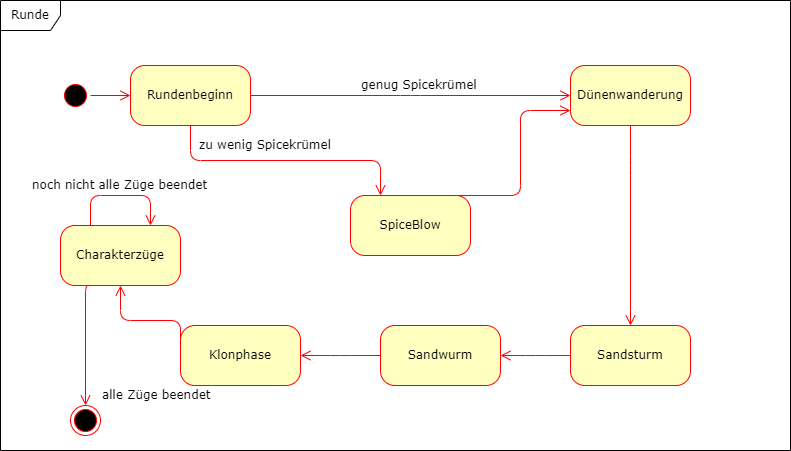

The diagram above was exported from draw.io. Its source (the exported page's mxGraphModel, read from the mxfile embedded in the PNG):
<mxGraphModel dx="1209" dy="651" grid="1" gridSize="10" guides="1" tooltips="1" connect="1" arrows="1" fold="1" page="1" pageScale="1" pageWidth="1100" pageHeight="850" background="none" math="0" shadow="0">
  <root>
    <mxCell id="0" />
    <mxCell id="1" parent="0" />
    <mxCell id="2a3bc250acf0617d-8" value="Runde" style="shape=umlFrame;whiteSpace=wrap;html=1;rounded=1;shadow=0;comic=0;labelBackgroundColor=none;strokeWidth=1;fontFamily=Verdana;fontSize=12;align=center;" parent="1" vertex="1">
      <mxGeometry x="70" y="55" width="790" height="450" as="geometry" />
    </mxCell>
    <mxCell id="382b91b5511bd0f7-1" value="" style="ellipse;html=1;shape=startState;fillColor=#000000;strokeColor=#ff0000;rounded=1;shadow=0;comic=0;labelBackgroundColor=none;fontFamily=Verdana;fontSize=12;fontColor=#000000;align=center;direction=south;" parent="1" vertex="1">
      <mxGeometry x="130" y="135" width="30" height="30" as="geometry" />
    </mxCell>
    <mxCell id="382b91b5511bd0f7-5" value="SpiceBlow" style="rounded=1;whiteSpace=wrap;html=1;arcSize=24;fillColor=#ffffc0;strokeColor=#ff0000;shadow=0;comic=0;labelBackgroundColor=none;fontFamily=Verdana;fontSize=12;fontColor=#000000;align=center;" parent="1" vertex="1">
      <mxGeometry x="420" y="250" width="120" height="60" as="geometry" />
    </mxCell>
    <mxCell id="382b91b5511bd0f7-6" value="Rundenbeginn" style="rounded=1;whiteSpace=wrap;html=1;arcSize=24;fillColor=#ffffc0;strokeColor=#ff0000;shadow=0;comic=0;labelBackgroundColor=none;fontFamily=Verdana;fontSize=12;fontColor=#000000;align=center;" parent="1" vertex="1">
      <mxGeometry x="200" y="120" width="120" height="60" as="geometry" />
    </mxCell>
    <mxCell id="382b91b5511bd0f7-7" value="Sandsturm" style="rounded=1;whiteSpace=wrap;html=1;arcSize=24;fillColor=#ffffc0;strokeColor=#ff0000;shadow=0;comic=0;labelBackgroundColor=none;fontFamily=Verdana;fontSize=12;fontColor=#000000;align=center;" parent="1" vertex="1">
      <mxGeometry x="640" y="380" width="120" height="60" as="geometry" />
    </mxCell>
    <mxCell id="3cde6dad864a17aa-13" value="noch nicht alle Züge beendet" style="edgeStyle=elbowEdgeStyle;html=1;exitX=0.25;exitY=0;labelBackgroundColor=none;endArrow=open;endSize=8;strokeColor=#ff0000;fontFamily=Verdana;fontSize=12;align=left;exitDx=0;exitDy=0;entryX=0.75;entryY=0;entryDx=0;entryDy=0;" parent="1" source="qO3ueZhDd7ao48pQWdWz-10" target="qO3ueZhDd7ao48pQWdWz-10" edge="1">
      <mxGeometry x="-0.3333" y="71" relative="1" as="geometry">
        <mxPoint x="420" y="330" as="sourcePoint" />
        <mxPoint x="250" y="310" as="targetPoint" />
        <Array as="points">
          <mxPoint x="200" y="250" />
          <mxPoint x="270" y="270" />
        </Array>
        <mxPoint x="-70" y="61" as="offset" />
      </mxGeometry>
    </mxCell>
    <mxCell id="382b91b5511bd0f7-10" value="Sandwurm" style="rounded=1;whiteSpace=wrap;html=1;arcSize=24;fillColor=#ffffc0;strokeColor=#ff0000;shadow=0;comic=0;labelBackgroundColor=none;fontFamily=Verdana;fontSize=12;fontColor=#000000;align=center;" parent="1" vertex="1">
      <mxGeometry x="450" y="380" width="120" height="60" as="geometry" />
    </mxCell>
    <mxCell id="2a3bc250acf0617d-9" style="edgeStyle=orthogonalEdgeStyle;html=1;labelBackgroundColor=none;endArrow=open;endSize=8;strokeColor=#ff0000;fontFamily=Verdana;fontSize=12;align=left;" parent="1" source="382b91b5511bd0f7-1" target="382b91b5511bd0f7-6" edge="1">
      <mxGeometry relative="1" as="geometry" />
    </mxCell>
    <mxCell id="2a3bc250acf0617d-12" value="zu wenig Spicekrümel" style="edgeStyle=orthogonalEdgeStyle;html=1;exitX=0.5;exitY=1;entryX=0.25;entryY=0;labelBackgroundColor=none;endArrow=open;endSize=8;strokeColor=#ff0000;fontFamily=Verdana;fontSize=12;align=left;entryDx=0;entryDy=0;exitDx=0;exitDy=0;" parent="1" source="382b91b5511bd0f7-6" target="382b91b5511bd0f7-5" edge="1">
      <mxGeometry x="-0.6786" y="15" relative="1" as="geometry">
        <mxPoint as="offset" />
      </mxGeometry>
    </mxCell>
    <mxCell id="qO3ueZhDd7ao48pQWdWz-1" value="Dünenwanderung" style="rounded=1;whiteSpace=wrap;html=1;arcSize=24;fillColor=#ffffc0;strokeColor=#ff0000;shadow=0;comic=0;labelBackgroundColor=none;fontFamily=Verdana;fontSize=12;fontColor=#000000;align=center;" parent="1" vertex="1">
      <mxGeometry x="640" y="120" width="120" height="60" as="geometry" />
    </mxCell>
    <mxCell id="qO3ueZhDd7ao48pQWdWz-2" value="genug Spicekrümel" style="edgeStyle=elbowEdgeStyle;html=1;exitX=1;exitY=0.5;labelBackgroundColor=none;endArrow=open;endSize=8;strokeColor=#ff0000;fontFamily=Verdana;fontSize=12;align=left;entryX=0;entryY=0.5;entryDx=0;entryDy=0;exitDx=0;exitDy=0;" parent="1" source="382b91b5511bd0f7-6" target="qO3ueZhDd7ao48pQWdWz-1" edge="1">
      <mxGeometry x="-0.3158" y="10" relative="1" as="geometry">
        <mxPoint x="1080" y="130" as="sourcePoint" />
        <mxPoint x="910" y="110" as="targetPoint" />
        <mxPoint as="offset" />
      </mxGeometry>
    </mxCell>
    <mxCell id="qO3ueZhDd7ao48pQWdWz-5" style="edgeStyle=elbowEdgeStyle;html=1;labelBackgroundColor=none;endArrow=open;endSize=8;strokeColor=#ff0000;fontFamily=Verdana;fontSize=12;align=left;entryX=0;entryY=0.75;entryDx=0;entryDy=0;exitX=0.75;exitY=0;exitDx=0;exitDy=0;" parent="1" source="382b91b5511bd0f7-5" target="qO3ueZhDd7ao48pQWdWz-1" edge="1">
      <mxGeometry relative="1" as="geometry">
        <mxPoint x="510" y="210" as="sourcePoint" />
        <mxPoint x="640" y="165" as="targetPoint" />
        <Array as="points">
          <mxPoint x="590" y="210" />
          <mxPoint x="590" y="230" />
          <mxPoint x="590" y="230" />
          <mxPoint x="590" y="210" />
          <mxPoint x="510" y="220" />
        </Array>
      </mxGeometry>
    </mxCell>
    <mxCell id="qO3ueZhDd7ao48pQWdWz-7" style="edgeStyle=elbowEdgeStyle;html=1;labelBackgroundColor=none;endArrow=open;endSize=8;strokeColor=#ff0000;fontFamily=Verdana;fontSize=12;align=left;entryX=0.5;entryY=0;entryDx=0;entryDy=0;exitX=0.5;exitY=1;exitDx=0;exitDy=0;" parent="1" source="qO3ueZhDd7ao48pQWdWz-1" target="382b91b5511bd0f7-7" edge="1">
      <mxGeometry relative="1" as="geometry">
        <mxPoint x="520" y="260" as="sourcePoint" />
        <mxPoint x="650" y="175" as="targetPoint" />
        <Array as="points">
          <mxPoint x="700" y="220" />
          <mxPoint x="600" y="240" />
          <mxPoint x="600" y="240" />
          <mxPoint x="600" y="220" />
          <mxPoint x="520" y="230" />
        </Array>
      </mxGeometry>
    </mxCell>
    <mxCell id="qO3ueZhDd7ao48pQWdWz-9" value="Klonphase" style="rounded=1;whiteSpace=wrap;html=1;arcSize=24;fillColor=#ffffc0;strokeColor=#ff0000;shadow=0;comic=0;labelBackgroundColor=none;fontFamily=Verdana;fontSize=12;fontColor=#000000;align=center;" parent="1" vertex="1">
      <mxGeometry x="250" y="380" width="120" height="60" as="geometry" />
    </mxCell>
    <mxCell id="qO3ueZhDd7ao48pQWdWz-10" value="Charakterzüge" style="rounded=1;whiteSpace=wrap;html=1;arcSize=24;fillColor=#ffffc0;strokeColor=#ff0000;shadow=0;comic=0;labelBackgroundColor=none;fontFamily=Verdana;fontSize=12;fontColor=#000000;align=center;" parent="1" vertex="1">
      <mxGeometry x="130" y="280" width="120" height="60" as="geometry" />
    </mxCell>
    <mxCell id="qO3ueZhDd7ao48pQWdWz-11" style="edgeStyle=elbowEdgeStyle;html=1;exitX=0;exitY=0.5;labelBackgroundColor=none;endArrow=open;endSize=8;strokeColor=#ff0000;fontFamily=Verdana;fontSize=12;align=left;entryX=1;entryY=0.5;entryDx=0;entryDy=0;exitDx=0;exitDy=0;" parent="1" source="382b91b5511bd0f7-7" target="382b91b5511bd0f7-10" edge="1">
      <mxGeometry relative="1" as="geometry">
        <mxPoint x="1080" y="130" as="sourcePoint" />
        <mxPoint x="910" y="110" as="targetPoint" />
      </mxGeometry>
    </mxCell>
    <mxCell id="qO3ueZhDd7ao48pQWdWz-12" style="edgeStyle=elbowEdgeStyle;html=1;labelBackgroundColor=none;endArrow=open;endSize=8;strokeColor=#ff0000;fontFamily=Verdana;fontSize=12;align=left;entryX=1;entryY=0.5;entryDx=0;entryDy=0;exitX=0;exitY=0.5;exitDx=0;exitDy=0;" parent="1" source="382b91b5511bd0f7-10" target="qO3ueZhDd7ao48pQWdWz-9" edge="1">
      <mxGeometry relative="1" as="geometry">
        <mxPoint x="460" y="410" as="sourcePoint" />
        <mxPoint x="390" y="410" as="targetPoint" />
      </mxGeometry>
    </mxCell>
    <mxCell id="qO3ueZhDd7ao48pQWdWz-13" style="edgeStyle=elbowEdgeStyle;html=1;labelBackgroundColor=none;endArrow=open;endSize=8;strokeColor=#ff0000;fontFamily=Verdana;fontSize=12;align=left;entryX=0.5;entryY=1;entryDx=0;entryDy=0;exitX=0;exitY=0.5;exitDx=0;exitDy=0;" parent="1" source="qO3ueZhDd7ao48pQWdWz-9" target="qO3ueZhDd7ao48pQWdWz-10" edge="1">
      <mxGeometry relative="1" as="geometry">
        <mxPoint x="460" y="420" as="sourcePoint" />
        <mxPoint x="380" y="420" as="targetPoint" />
      </mxGeometry>
    </mxCell>
    <mxCell id="qO3ueZhDd7ao48pQWdWz-16" value="alle Züge beendet" style="edgeStyle=elbowEdgeStyle;html=1;exitX=0.25;exitY=1;labelBackgroundColor=none;endArrow=open;endSize=8;strokeColor=#ff0000;fontFamily=Verdana;fontSize=12;align=left;exitDx=0;exitDy=0;entryX=0.5;entryY=0;entryDx=0;entryDy=0;" parent="1" source="qO3ueZhDd7ao48pQWdWz-10" target="qO3ueZhDd7ao48pQWdWz-18" edge="1">
      <mxGeometry x="0.84" y="15" relative="1" as="geometry">
        <mxPoint x="450" y="340" as="sourcePoint" />
        <mxPoint x="160" y="450" as="targetPoint" />
        <Array as="points">
          <mxPoint x="155" y="420" />
          <mxPoint x="160" y="360" />
        </Array>
        <mxPoint as="offset" />
      </mxGeometry>
    </mxCell>
    <mxCell id="qO3ueZhDd7ao48pQWdWz-18" value="" style="ellipse;html=1;shape=endState;fillColor=#000000;strokeColor=#ff0000;rounded=1;shadow=0;comic=0;labelBackgroundColor=none;fontFamily=Verdana;fontSize=12;fontColor=#000000;align=center;" parent="1" vertex="1">
      <mxGeometry x="140" y="460" width="30" height="30" as="geometry" />
    </mxCell>
  </root>
</mxGraphModel>